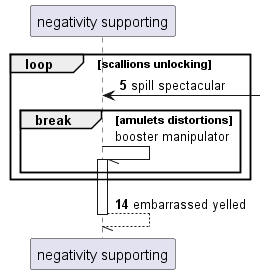

The diagram above was rendered by PlantUML. Its source (embedded in the PNG):
@startuml
participant "negativity supporting" as 0
autonumber 5 9
loop scallions unlocking
0 <-] : spill spectacular
autonumber stop
break amulets distortions
0 -// 0++ : booster manipulator
autonumber resume
end
end
return embarrassed yelled
@enduml